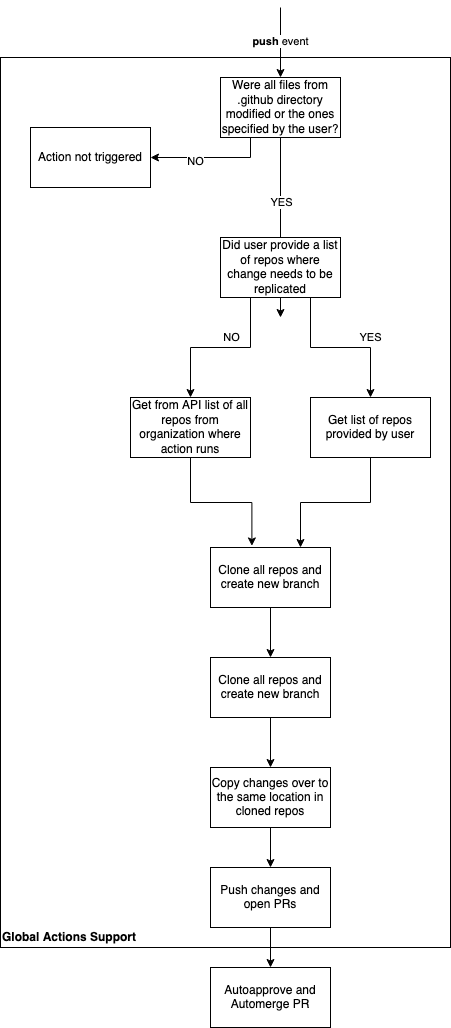

The diagram above was exported from draw.io. Its source (the exported page's mxGraphModel, read from the mxfile embedded in the PNG):
<mxGraphModel dx="2066" dy="1191" grid="1" gridSize="10" guides="1" tooltips="1" connect="1" arrows="1" fold="1" page="1" pageScale="1" pageWidth="850" pageHeight="1100" math="0" shadow="0">
  <root>
    <mxCell id="0" />
    <mxCell id="1" parent="0" />
    <mxCell id="aqfWtT1JRrtcTzrCs9ad-3" value="" style="edgeStyle=orthogonalEdgeStyle;rounded=0;orthogonalLoop=1;jettySize=auto;html=1;entryX=0.5;entryY=0;entryDx=0;entryDy=0;" parent="1" target="aqfWtT1JRrtcTzrCs9ad-1" edge="1">
      <mxGeometry relative="1" as="geometry">
        <mxPoint x="350" y="40" as="sourcePoint" />
        <mxPoint x="460" y="90" as="targetPoint" />
        <Array as="points" />
      </mxGeometry>
    </mxCell>
    <mxCell id="aqfWtT1JRrtcTzrCs9ad-4" value="&lt;b&gt;push&lt;/b&gt; event " style="edgeLabel;html=1;align=center;verticalAlign=middle;resizable=0;points=[];" parent="aqfWtT1JRrtcTzrCs9ad-3" vertex="1" connectable="0">
      <mxGeometry x="-0.0571" y="-1" relative="1" as="geometry">
        <mxPoint as="offset" />
      </mxGeometry>
    </mxCell>
    <mxCell id="aqfWtT1JRrtcTzrCs9ad-7" style="edgeStyle=orthogonalEdgeStyle;rounded=0;orthogonalLoop=1;jettySize=auto;html=1;exitX=0.25;exitY=1;exitDx=0;exitDy=0;" parent="1" source="aqfWtT1JRrtcTzrCs9ad-1" edge="1">
      <mxGeometry relative="1" as="geometry">
        <mxPoint x="220" y="190" as="targetPoint" />
        <Array as="points">
          <mxPoint x="320" y="190" />
        </Array>
      </mxGeometry>
    </mxCell>
    <mxCell id="aqfWtT1JRrtcTzrCs9ad-10" value="NO" style="edgeLabel;html=1;align=center;verticalAlign=middle;resizable=0;points=[];" parent="aqfWtT1JRrtcTzrCs9ad-7" vertex="1" connectable="0">
      <mxGeometry x="0.2723" y="3" relative="1" as="geometry">
        <mxPoint as="offset" />
      </mxGeometry>
    </mxCell>
    <mxCell id="aqfWtT1JRrtcTzrCs9ad-8" style="edgeStyle=orthogonalEdgeStyle;rounded=0;orthogonalLoop=1;jettySize=auto;html=1;exitX=0.5;exitY=1;exitDx=0;exitDy=0;entryX=0.5;entryY=0;entryDx=0;entryDy=0;" parent="1" source="aqfWtT1JRrtcTzrCs9ad-1" edge="1">
      <mxGeometry relative="1" as="geometry">
        <mxPoint x="350" y="350" as="targetPoint" />
      </mxGeometry>
    </mxCell>
    <mxCell id="aqfWtT1JRrtcTzrCs9ad-12" value="YES" style="edgeLabel;html=1;align=center;verticalAlign=middle;resizable=0;points=[];" parent="aqfWtT1JRrtcTzrCs9ad-8" vertex="1" connectable="0">
      <mxGeometry x="-0.558" y="-2" relative="1" as="geometry">
        <mxPoint x="2" y="24.71" as="offset" />
      </mxGeometry>
    </mxCell>
    <mxCell id="aqfWtT1JRrtcTzrCs9ad-1" value="Were all files from .github directory modified or the ones specified by the user?" style="rounded=0;whiteSpace=wrap;html=1;" parent="1" vertex="1">
      <mxGeometry x="290" y="110" width="120" height="60" as="geometry" />
    </mxCell>
    <mxCell id="aqfWtT1JRrtcTzrCs9ad-11" value="Action not triggered" style="rounded=0;whiteSpace=wrap;html=1;" parent="1" vertex="1">
      <mxGeometry x="100" y="160" width="120" height="60" as="geometry" />
    </mxCell>
    <mxCell id="aqfWtT1JRrtcTzrCs9ad-17" style="edgeStyle=orthogonalEdgeStyle;rounded=0;orthogonalLoop=1;jettySize=auto;html=1;exitX=0.25;exitY=1;exitDx=0;exitDy=0;entryX=0.5;entryY=0;entryDx=0;entryDy=0;" parent="1" source="aqfWtT1JRrtcTzrCs9ad-13" target="aqfWtT1JRrtcTzrCs9ad-16" edge="1">
      <mxGeometry relative="1" as="geometry" />
    </mxCell>
    <mxCell id="aqfWtT1JRrtcTzrCs9ad-18" value="NO" style="edgeLabel;html=1;align=center;verticalAlign=middle;resizable=0;points=[];" parent="aqfWtT1JRrtcTzrCs9ad-17" vertex="1" connectable="0">
      <mxGeometry x="-0.3743" y="-10" relative="1" as="geometry">
        <mxPoint x="-19.53" y="-0.0600000000000005" as="offset" />
      </mxGeometry>
    </mxCell>
    <mxCell id="aqfWtT1JRrtcTzrCs9ad-20" style="edgeStyle=orthogonalEdgeStyle;rounded=0;orthogonalLoop=1;jettySize=auto;html=1;exitX=0.75;exitY=1;exitDx=0;exitDy=0;entryX=0.5;entryY=0;entryDx=0;entryDy=0;" parent="1" source="aqfWtT1JRrtcTzrCs9ad-13" target="aqfWtT1JRrtcTzrCs9ad-19" edge="1">
      <mxGeometry relative="1" as="geometry" />
    </mxCell>
    <mxCell id="aqfWtT1JRrtcTzrCs9ad-21" value="YES" style="edgeLabel;html=1;align=center;verticalAlign=middle;resizable=0;points=[];" parent="aqfWtT1JRrtcTzrCs9ad-20" vertex="1" connectable="0">
      <mxGeometry x="0.3511" y="2" relative="1" as="geometry">
        <mxPoint x="1.76" y="-8.06" as="offset" />
      </mxGeometry>
    </mxCell>
    <mxCell id="aqfWtT1JRrtcTzrCs9ad-13" value="Did user provide a list of repos where change needs to be replicated" style="rounded=0;whiteSpace=wrap;html=1;" parent="1" vertex="1">
      <mxGeometry x="290" y="270" width="120" height="60" as="geometry" />
    </mxCell>
    <mxCell id="aqfWtT1JRrtcTzrCs9ad-23" style="edgeStyle=orthogonalEdgeStyle;rounded=0;orthogonalLoop=1;jettySize=auto;html=1;exitX=0.5;exitY=1;exitDx=0;exitDy=0;entryX=0.345;entryY=-0.026;entryDx=0;entryDy=0;entryPerimeter=0;" parent="1" source="aqfWtT1JRrtcTzrCs9ad-16" target="aqfWtT1JRrtcTzrCs9ad-22" edge="1">
      <mxGeometry relative="1" as="geometry" />
    </mxCell>
    <mxCell id="aqfWtT1JRrtcTzrCs9ad-16" value="Get from API list of all repos from organization where action runs" style="rounded=0;whiteSpace=wrap;html=1;" parent="1" vertex="1">
      <mxGeometry x="200" y="430" width="120" height="60" as="geometry" />
    </mxCell>
    <mxCell id="aqfWtT1JRrtcTzrCs9ad-24" style="edgeStyle=orthogonalEdgeStyle;rounded=0;orthogonalLoop=1;jettySize=auto;html=1;exitX=0.5;exitY=1;exitDx=0;exitDy=0;entryX=0.75;entryY=0;entryDx=0;entryDy=0;" parent="1" source="aqfWtT1JRrtcTzrCs9ad-19" target="aqfWtT1JRrtcTzrCs9ad-22" edge="1">
      <mxGeometry relative="1" as="geometry" />
    </mxCell>
    <mxCell id="aqfWtT1JRrtcTzrCs9ad-19" value="Get list of repos provided by user" style="rounded=0;whiteSpace=wrap;html=1;" parent="1" vertex="1">
      <mxGeometry x="380" y="430" width="120" height="60" as="geometry" />
    </mxCell>
    <mxCell id="aqfWtT1JRrtcTzrCs9ad-26" style="edgeStyle=orthogonalEdgeStyle;rounded=0;orthogonalLoop=1;jettySize=auto;html=1;exitX=0.5;exitY=1;exitDx=0;exitDy=0;entryX=0.5;entryY=0;entryDx=0;entryDy=0;" parent="1" source="aqfWtT1JRrtcTzrCs9ad-22" target="aqfWtT1JRrtcTzrCs9ad-25" edge="1">
      <mxGeometry relative="1" as="geometry" />
    </mxCell>
    <mxCell id="aqfWtT1JRrtcTzrCs9ad-22" value="Clone all repos and create new branch" style="rounded=0;whiteSpace=wrap;html=1;" parent="1" vertex="1">
      <mxGeometry x="280" y="580" width="120" height="60" as="geometry" />
    </mxCell>
    <mxCell id="aqfWtT1JRrtcTzrCs9ad-29" style="edgeStyle=orthogonalEdgeStyle;rounded=0;orthogonalLoop=1;jettySize=auto;html=1;exitX=0.5;exitY=1;exitDx=0;exitDy=0;entryX=0.5;entryY=0;entryDx=0;entryDy=0;" parent="1" source="aqfWtT1JRrtcTzrCs9ad-25" target="aqfWtT1JRrtcTzrCs9ad-27" edge="1">
      <mxGeometry relative="1" as="geometry" />
    </mxCell>
    <mxCell id="aqfWtT1JRrtcTzrCs9ad-25" value="Clone all repos and create new branch" style="rounded=0;whiteSpace=wrap;html=1;" parent="1" vertex="1">
      <mxGeometry x="280" y="690" width="120" height="60" as="geometry" />
    </mxCell>
    <mxCell id="aqfWtT1JRrtcTzrCs9ad-30" style="edgeStyle=orthogonalEdgeStyle;rounded=0;orthogonalLoop=1;jettySize=auto;html=1;exitX=0.5;exitY=1;exitDx=0;exitDy=0;entryX=0.5;entryY=0;entryDx=0;entryDy=0;" parent="1" source="aqfWtT1JRrtcTzrCs9ad-27" target="aqfWtT1JRrtcTzrCs9ad-28" edge="1">
      <mxGeometry relative="1" as="geometry" />
    </mxCell>
    <mxCell id="aqfWtT1JRrtcTzrCs9ad-27" value="Copy changes over to the same location in cloned repos" style="rounded=0;whiteSpace=wrap;html=1;" parent="1" vertex="1">
      <mxGeometry x="280" y="800" width="120" height="60" as="geometry" />
    </mxCell>
    <mxCell id="aqfWtT1JRrtcTzrCs9ad-33" style="edgeStyle=orthogonalEdgeStyle;rounded=0;orthogonalLoop=1;jettySize=auto;html=1;exitX=0.5;exitY=1;exitDx=0;exitDy=0;entryX=0.5;entryY=0;entryDx=0;entryDy=0;" parent="1" source="aqfWtT1JRrtcTzrCs9ad-28" target="aqfWtT1JRrtcTzrCs9ad-32" edge="1">
      <mxGeometry relative="1" as="geometry" />
    </mxCell>
    <mxCell id="aqfWtT1JRrtcTzrCs9ad-28" value="Push changes and open PRs" style="rounded=0;whiteSpace=wrap;html=1;" parent="1" vertex="1">
      <mxGeometry x="280" y="900" width="120" height="60" as="geometry" />
    </mxCell>
    <mxCell id="aqfWtT1JRrtcTzrCs9ad-31" value="&lt;div align=&quot;left&quot;&gt;&lt;b&gt;Global Actions Support&lt;/b&gt;&lt;br&gt;&lt;/div&gt;" style="rounded=0;whiteSpace=wrap;html=1;fillColor=none;align=left;verticalAlign=bottom;" parent="1" vertex="1">
      <mxGeometry x="70" y="90" width="450" height="890" as="geometry" />
    </mxCell>
    <mxCell id="aqfWtT1JRrtcTzrCs9ad-32" value="Autoapprove and Automerge PR" style="rounded=0;whiteSpace=wrap;html=1;fillColor=none;" parent="1" vertex="1">
      <mxGeometry x="280" y="1000" width="120" height="60" as="geometry" />
    </mxCell>
  </root>
</mxGraphModel>